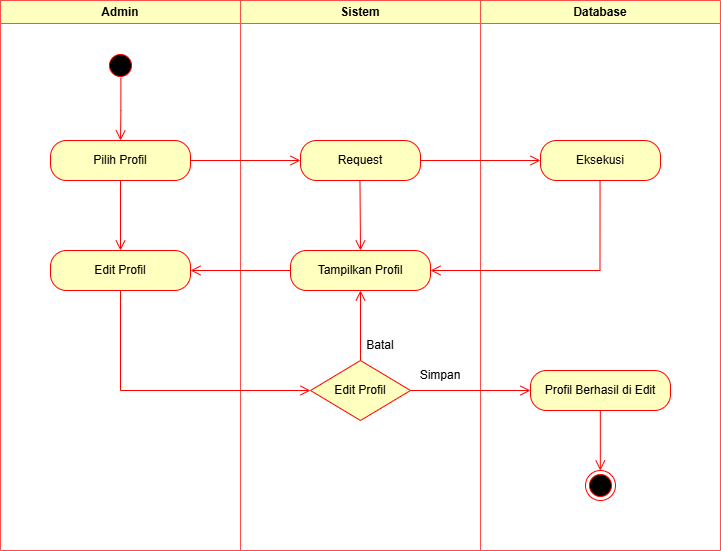

The diagram above was exported from draw.io. Its source (the exported page's mxGraphModel, read from the mxfile embedded in the PNG):
<mxGraphModel dx="834" dy="696" grid="1" gridSize="10" guides="1" tooltips="1" connect="1" arrows="1" fold="1" page="1" pageScale="1" pageWidth="827" pageHeight="1169" math="0" shadow="0">
  <root>
    <mxCell id="0" />
    <mxCell id="1" parent="0" />
    <mxCell id="ee8p8ljE517x93Yb8nL1-24" value="Admin" style="swimlane;whiteSpace=wrap;html=1;strokeColor=#FF4D4D;fillColor=#FFFFC0;" parent="1" vertex="1">
      <mxGeometry x="50" y="50" width="240" height="550" as="geometry">
        <mxRectangle x="120" y="50" width="140" height="30" as="alternateBounds" />
      </mxGeometry>
    </mxCell>
    <mxCell id="zFffDVmupzQIJR3KWeRZ-2" value="&lt;div&gt;Edit Profil&lt;/div&gt;" style="rounded=1;whiteSpace=wrap;html=1;arcSize=40;fontColor=#000000;fillColor=#ffffc0;strokeColor=#ff0000;" parent="ee8p8ljE517x93Yb8nL1-24" vertex="1">
      <mxGeometry x="50" y="250" width="140" height="40" as="geometry" />
    </mxCell>
    <mxCell id="ee8p8ljE517x93Yb8nL1-25" value="Sistem" style="swimlane;whiteSpace=wrap;html=1;strokeColor=#FF4D4D;fillColor=#FFFFC0;" parent="1" vertex="1">
      <mxGeometry x="290" y="50" width="240" height="550" as="geometry" />
    </mxCell>
    <mxCell id="zFffDVmupzQIJR3KWeRZ-1" value="Tampilkan Profil" style="rounded=1;whiteSpace=wrap;html=1;arcSize=40;fontColor=#000000;fillColor=#ffffc0;strokeColor=#ff0000;" parent="ee8p8ljE517x93Yb8nL1-25" vertex="1">
      <mxGeometry x="50" y="250" width="140" height="40" as="geometry" />
    </mxCell>
    <mxCell id="ee8p8ljE517x93Yb8nL1-13" value="Edit Profil" style="rhombus;whiteSpace=wrap;html=1;fontColor=#000000;fillColor=#ffffc0;strokeColor=#ff0000;" parent="ee8p8ljE517x93Yb8nL1-25" vertex="1">
      <mxGeometry x="70" y="360" width="100" height="60" as="geometry" />
    </mxCell>
    <mxCell id="ee8p8ljE517x93Yb8nL1-30" value="Batal" style="text;html=1;align=center;verticalAlign=middle;whiteSpace=wrap;rounded=0;" parent="ee8p8ljE517x93Yb8nL1-25" vertex="1">
      <mxGeometry x="110" y="330" width="60" height="30" as="geometry" />
    </mxCell>
    <mxCell id="ee8p8ljE517x93Yb8nL1-31" value="Simpan" style="text;html=1;align=center;verticalAlign=middle;whiteSpace=wrap;rounded=0;" parent="ee8p8ljE517x93Yb8nL1-25" vertex="1">
      <mxGeometry x="170" y="360" width="60" height="30" as="geometry" />
    </mxCell>
    <mxCell id="zFffDVmupzQIJR3KWeRZ-13" value="" style="edgeStyle=orthogonalEdgeStyle;html=1;verticalAlign=bottom;endArrow=open;endSize=8;strokeColor=#ff0000;rounded=0;exitX=0.5;exitY=1;exitDx=0;exitDy=0;entryX=0.5;entryY=0;entryDx=0;entryDy=0;" parent="ee8p8ljE517x93Yb8nL1-25" target="zFffDVmupzQIJR3KWeRZ-1" edge="1">
      <mxGeometry relative="1" as="geometry">
        <mxPoint x="119.47000000000003" y="240" as="targetPoint" />
        <mxPoint x="119.47000000000003" y="180" as="sourcePoint" />
      </mxGeometry>
    </mxCell>
    <mxCell id="UkTssFX_MusRGzf2xaEA-6" value="" style="edgeStyle=orthogonalEdgeStyle;html=1;verticalAlign=bottom;endArrow=open;endSize=8;strokeColor=#ff0000;rounded=0;exitX=0.5;exitY=0;exitDx=0;exitDy=0;entryX=0.5;entryY=1;entryDx=0;entryDy=0;" edge="1" parent="ee8p8ljE517x93Yb8nL1-25" source="ee8p8ljE517x93Yb8nL1-13" target="zFffDVmupzQIJR3KWeRZ-1">
      <mxGeometry relative="1" as="geometry">
        <mxPoint y="320" as="targetPoint" />
        <mxPoint x="100" y="320" as="sourcePoint" />
      </mxGeometry>
    </mxCell>
    <mxCell id="ee8p8ljE517x93Yb8nL1-26" value="Database" style="swimlane;whiteSpace=wrap;html=1;strokeColor=#FF4D4D;fillColor=#FFFFC0;" parent="1" vertex="1">
      <mxGeometry x="530" y="50" width="240" height="550" as="geometry" />
    </mxCell>
    <mxCell id="ee8p8ljE517x93Yb8nL1-27" value="" style="ellipse;html=1;shape=startState;fillColor=#000000;strokeColor=#ff0000;" parent="ee8p8ljE517x93Yb8nL1-26" vertex="1">
      <mxGeometry x="-375" y="50" width="30" height="30" as="geometry" />
    </mxCell>
    <mxCell id="ee8p8ljE517x93Yb8nL1-28" value="" style="edgeStyle=orthogonalEdgeStyle;html=1;verticalAlign=bottom;endArrow=open;endSize=8;strokeColor=#ff0000;rounded=0;exitX=0.513;exitY=0.91;exitDx=0;exitDy=0;exitPerimeter=0;" parent="ee8p8ljE517x93Yb8nL1-26" source="ee8p8ljE517x93Yb8nL1-27" edge="1">
      <mxGeometry relative="1" as="geometry">
        <mxPoint x="-360" y="140" as="targetPoint" />
        <mxPoint x="-350" y="110" as="sourcePoint" />
      </mxGeometry>
    </mxCell>
    <mxCell id="ee8p8ljE517x93Yb8nL1-4" value="Pilih Profil" style="rounded=1;whiteSpace=wrap;html=1;arcSize=40;fontColor=#000000;fillColor=#ffffc0;strokeColor=#ff0000;" parent="ee8p8ljE517x93Yb8nL1-26" vertex="1">
      <mxGeometry x="-430" y="140" width="140" height="40" as="geometry" />
    </mxCell>
    <mxCell id="ee8p8ljE517x93Yb8nL1-22" value="" style="edgeStyle=orthogonalEdgeStyle;html=1;verticalAlign=bottom;endArrow=open;endSize=8;strokeColor=#ff0000;rounded=0;exitX=1;exitY=0.5;exitDx=0;exitDy=0;entryX=0;entryY=0.5;entryDx=0;entryDy=0;" parent="ee8p8ljE517x93Yb8nL1-26" source="ee8p8ljE517x93Yb8nL1-4" target="ee8p8ljE517x93Yb8nL1-20" edge="1">
      <mxGeometry relative="1" as="geometry">
        <mxPoint x="-250" y="230" as="targetPoint" />
        <mxPoint x="-250.00000000000023" y="170" as="sourcePoint" />
      </mxGeometry>
    </mxCell>
    <mxCell id="ee8p8ljE517x93Yb8nL1-23" value="" style="edgeStyle=orthogonalEdgeStyle;html=1;verticalAlign=bottom;endArrow=open;endSize=8;strokeColor=#ff0000;rounded=0;exitX=1;exitY=0.5;exitDx=0;exitDy=0;" parent="ee8p8ljE517x93Yb8nL1-26" source="ee8p8ljE517x93Yb8nL1-20" target="ee8p8ljE517x93Yb8nL1-17" edge="1">
      <mxGeometry relative="1" as="geometry">
        <mxPoint x="50" y="160" as="targetPoint" />
        <mxPoint x="-50" y="200" as="sourcePoint" />
      </mxGeometry>
    </mxCell>
    <mxCell id="ee8p8ljE517x93Yb8nL1-20" value="Request" style="rounded=1;whiteSpace=wrap;html=1;arcSize=40;fontColor=#000000;fillColor=#ffffc0;strokeColor=#ff0000;" parent="ee8p8ljE517x93Yb8nL1-26" vertex="1">
      <mxGeometry x="-180" y="140" width="120" height="40" as="geometry" />
    </mxCell>
    <mxCell id="ee8p8ljE517x93Yb8nL1-17" value="Eksekusi" style="rounded=1;whiteSpace=wrap;html=1;arcSize=40;fontColor=#000000;fillColor=#ffffc0;strokeColor=#ff0000;" parent="ee8p8ljE517x93Yb8nL1-26" vertex="1">
      <mxGeometry x="60" y="140" width="120" height="40" as="geometry" />
    </mxCell>
    <mxCell id="ee8p8ljE517x93Yb8nL1-19" value="" style="edgeStyle=orthogonalEdgeStyle;html=1;verticalAlign=bottom;endArrow=open;endSize=8;strokeColor=#ff0000;rounded=0;entryX=1;entryY=0.5;entryDx=0;entryDy=0;" parent="ee8p8ljE517x93Yb8nL1-26" target="zFffDVmupzQIJR3KWeRZ-1" edge="1">
      <mxGeometry relative="1" as="geometry">
        <mxPoint x="120" y="270" as="targetPoint" />
        <mxPoint x="119.54999999999973" y="180" as="sourcePoint" />
        <Array as="points">
          <mxPoint x="119" y="270" />
        </Array>
      </mxGeometry>
    </mxCell>
    <mxCell id="zFffDVmupzQIJR3KWeRZ-9" value="Profil Berhasil di Edit" style="rounded=1;whiteSpace=wrap;html=1;arcSize=40;fontColor=#000000;fillColor=#ffffc0;strokeColor=#ff0000;" parent="ee8p8ljE517x93Yb8nL1-26" vertex="1">
      <mxGeometry x="50" y="370" width="140" height="40" as="geometry" />
    </mxCell>
    <mxCell id="ee8p8ljE517x93Yb8nL1-8" value="" style="edgeStyle=orthogonalEdgeStyle;html=1;verticalAlign=bottom;endArrow=open;endSize=8;strokeColor=#ff0000;rounded=0;" parent="ee8p8ljE517x93Yb8nL1-26" edge="1">
      <mxGeometry relative="1" as="geometry">
        <mxPoint x="119.83000000000004" y="470" as="targetPoint" />
        <mxPoint x="119.82999999999981" y="410" as="sourcePoint" />
      </mxGeometry>
    </mxCell>
    <mxCell id="ee8p8ljE517x93Yb8nL1-9" value="" style="ellipse;html=1;shape=endState;fillColor=#000000;strokeColor=#ff0000;" parent="ee8p8ljE517x93Yb8nL1-26" vertex="1">
      <mxGeometry x="105" y="470" width="30" height="30" as="geometry" />
    </mxCell>
    <mxCell id="UkTssFX_MusRGzf2xaEA-4" value="" style="edgeStyle=orthogonalEdgeStyle;html=1;verticalAlign=bottom;endArrow=open;endSize=8;strokeColor=#ff0000;rounded=0;exitX=0.5;exitY=1;exitDx=0;exitDy=0;entryX=0.5;entryY=0;entryDx=0;entryDy=0;" edge="1" parent="1" source="ee8p8ljE517x93Yb8nL1-4" target="zFffDVmupzQIJR3KWeRZ-2">
      <mxGeometry relative="1" as="geometry">
        <mxPoint x="360" y="220" as="targetPoint" />
        <mxPoint x="250" y="220" as="sourcePoint" />
      </mxGeometry>
    </mxCell>
    <mxCell id="UkTssFX_MusRGzf2xaEA-5" value="" style="edgeStyle=orthogonalEdgeStyle;html=1;verticalAlign=bottom;endArrow=open;endSize=8;strokeColor=#ff0000;rounded=0;exitX=0;exitY=0.5;exitDx=0;exitDy=0;entryX=1;entryY=0.5;entryDx=0;entryDy=0;" edge="1" parent="1" source="zFffDVmupzQIJR3KWeRZ-1" target="zFffDVmupzQIJR3KWeRZ-2">
      <mxGeometry relative="1" as="geometry">
        <mxPoint x="180" y="310" as="targetPoint" />
        <mxPoint x="180" y="240" as="sourcePoint" />
      </mxGeometry>
    </mxCell>
    <mxCell id="UkTssFX_MusRGzf2xaEA-7" value="" style="edgeStyle=orthogonalEdgeStyle;html=1;verticalAlign=bottom;endArrow=open;endSize=8;strokeColor=#ff0000;rounded=0;exitX=0.5;exitY=1;exitDx=0;exitDy=0;entryX=0;entryY=0.5;entryDx=0;entryDy=0;" edge="1" parent="1" source="zFffDVmupzQIJR3KWeRZ-2" target="ee8p8ljE517x93Yb8nL1-13">
      <mxGeometry relative="1" as="geometry">
        <mxPoint x="250" y="330" as="targetPoint" />
        <mxPoint x="350" y="330" as="sourcePoint" />
      </mxGeometry>
    </mxCell>
    <mxCell id="UkTssFX_MusRGzf2xaEA-8" value="" style="edgeStyle=orthogonalEdgeStyle;html=1;verticalAlign=bottom;endArrow=open;endSize=8;strokeColor=#ff0000;rounded=0;exitX=1;exitY=0.5;exitDx=0;exitDy=0;entryX=0;entryY=0.5;entryDx=0;entryDy=0;" edge="1" parent="1" source="ee8p8ljE517x93Yb8nL1-13" target="zFffDVmupzQIJR3KWeRZ-9">
      <mxGeometry relative="1" as="geometry">
        <mxPoint x="270" y="380" as="targetPoint" />
        <mxPoint x="370" y="380" as="sourcePoint" />
      </mxGeometry>
    </mxCell>
  </root>
</mxGraphModel>